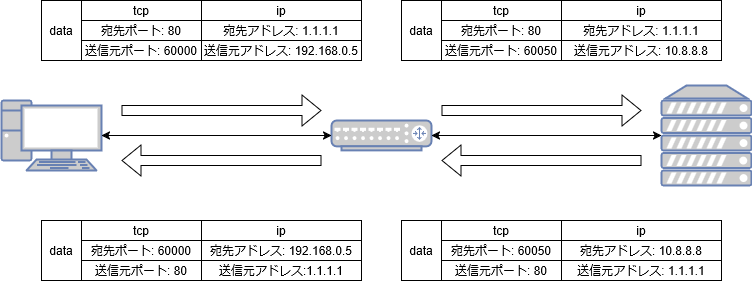

The diagram above was exported from draw.io. Its source (the exported page's mxGraphModel, read from the mxfile embedded in the PNG):
<mxGraphModel dx="988" dy="527" grid="1" gridSize="10" guides="1" tooltips="1" connect="1" arrows="1" fold="1" page="1" pageScale="1" pageWidth="1169" pageHeight="827" background="#FFFFFF" math="0" shadow="0">
  <root>
    <mxCell id="0" />
    <mxCell id="1" parent="0" />
    <mxCell id="i2YbeP5FyLbecLppl31C-2" value="" style="fontColor=#0066CC;verticalAlign=top;verticalLabelPosition=bottom;labelPosition=center;align=center;html=1;outlineConnect=0;fillColor=#CCCCCC;strokeColor=#6881B3;gradientColor=none;gradientDirection=north;strokeWidth=2;shape=mxgraph.networks.pc;" vertex="1" parent="1">
      <mxGeometry x="80" y="200" width="100" height="70" as="geometry" />
    </mxCell>
    <mxCell id="i2YbeP5FyLbecLppl31C-3" value="" style="fontColor=#0066CC;verticalAlign=top;verticalLabelPosition=bottom;labelPosition=center;align=center;html=1;outlineConnect=0;fillColor=#CCCCCC;strokeColor=#6881B3;gradientColor=none;gradientDirection=north;strokeWidth=2;shape=mxgraph.networks.router;" vertex="1" parent="1">
      <mxGeometry x="410" y="220" width="100" height="30" as="geometry" />
    </mxCell>
    <mxCell id="i2YbeP5FyLbecLppl31C-4" value="" style="fontColor=#0066CC;verticalAlign=top;verticalLabelPosition=bottom;labelPosition=center;align=center;html=1;outlineConnect=0;fillColor=#CCCCCC;strokeColor=#6881B3;gradientColor=none;gradientDirection=north;strokeWidth=2;shape=mxgraph.networks.server;" vertex="1" parent="1">
      <mxGeometry x="740" y="185" width="90" height="100" as="geometry" />
    </mxCell>
    <mxCell id="i2YbeP5FyLbecLppl31C-9" style="edgeStyle=orthogonalEdgeStyle;rounded=0;orthogonalLoop=1;jettySize=auto;html=1;exitX=1;exitY=0.5;exitDx=0;exitDy=0;exitPerimeter=0;entryX=0;entryY=0.5;entryDx=0;entryDy=0;entryPerimeter=0;startArrow=classic;startFill=1;" edge="1" parent="1" source="i2YbeP5FyLbecLppl31C-2" target="i2YbeP5FyLbecLppl31C-3">
      <mxGeometry relative="1" as="geometry" />
    </mxCell>
    <mxCell id="i2YbeP5FyLbecLppl31C-10" style="edgeStyle=orthogonalEdgeStyle;rounded=0;orthogonalLoop=1;jettySize=auto;html=1;exitX=1;exitY=0.5;exitDx=0;exitDy=0;exitPerimeter=0;entryX=0;entryY=0.5;entryDx=0;entryDy=0;entryPerimeter=0;startArrow=classic;startFill=1;" edge="1" parent="1" source="i2YbeP5FyLbecLppl31C-3" target="i2YbeP5FyLbecLppl31C-4">
      <mxGeometry relative="1" as="geometry" />
    </mxCell>
    <mxCell id="i2YbeP5FyLbecLppl31C-11" value="" style="shape=flexArrow;endArrow=classic;html=1;rounded=0;" edge="1" parent="1">
      <mxGeometry width="50" height="50" relative="1" as="geometry">
        <mxPoint x="200" y="210" as="sourcePoint" />
        <mxPoint x="400" y="210" as="targetPoint" />
      </mxGeometry>
    </mxCell>
    <mxCell id="i2YbeP5FyLbecLppl31C-12" value="" style="shape=flexArrow;endArrow=classic;html=1;rounded=0;" edge="1" parent="1">
      <mxGeometry width="50" height="50" relative="1" as="geometry">
        <mxPoint x="520" y="210" as="sourcePoint" />
        <mxPoint x="720" y="210" as="targetPoint" />
      </mxGeometry>
    </mxCell>
    <mxCell id="i2YbeP5FyLbecLppl31C-13" value="" style="shape=flexArrow;endArrow=classic;html=1;rounded=0;" edge="1" parent="1">
      <mxGeometry width="50" height="50" relative="1" as="geometry">
        <mxPoint x="400" y="260" as="sourcePoint" />
        <mxPoint x="200" y="260" as="targetPoint" />
      </mxGeometry>
    </mxCell>
    <mxCell id="i2YbeP5FyLbecLppl31C-14" value="" style="shape=flexArrow;endArrow=classic;html=1;rounded=0;" edge="1" parent="1">
      <mxGeometry width="50" height="50" relative="1" as="geometry">
        <mxPoint x="720" y="260" as="sourcePoint" />
        <mxPoint x="520" y="260" as="targetPoint" />
      </mxGeometry>
    </mxCell>
    <mxCell id="i2YbeP5FyLbecLppl31C-16" value="data" style="rounded=0;whiteSpace=wrap;html=1;" vertex="1" parent="1">
      <mxGeometry x="120" y="100" width="40" height="60" as="geometry" />
    </mxCell>
    <mxCell id="i2YbeP5FyLbecLppl31C-17" value="tcp" style="rounded=0;whiteSpace=wrap;html=1;" vertex="1" parent="1">
      <mxGeometry x="160" y="100" width="120" height="20" as="geometry" />
    </mxCell>
    <mxCell id="i2YbeP5FyLbecLppl31C-18" value="ip" style="rounded=0;whiteSpace=wrap;html=1;" vertex="1" parent="1">
      <mxGeometry x="280" y="100" width="160" height="20" as="geometry" />
    </mxCell>
    <mxCell id="i2YbeP5FyLbecLppl31C-20" value="宛先アドレス: 1.1.1.1" style="rounded=0;whiteSpace=wrap;html=1;" vertex="1" parent="1">
      <mxGeometry x="280" y="120" width="160" height="20" as="geometry" />
    </mxCell>
    <mxCell id="i2YbeP5FyLbecLppl31C-21" value="宛先ポート: 80" style="rounded=0;whiteSpace=wrap;html=1;" vertex="1" parent="1">
      <mxGeometry x="160" y="120" width="120" height="20" as="geometry" />
    </mxCell>
    <mxCell id="i2YbeP5FyLbecLppl31C-22" value="送信元ポート: 60000" style="rounded=0;whiteSpace=wrap;html=1;" vertex="1" parent="1">
      <mxGeometry x="160" y="140" width="120" height="20" as="geometry" />
    </mxCell>
    <mxCell id="i2YbeP5FyLbecLppl31C-24" value="送信元アドレス: 192.168.0.5" style="rounded=0;whiteSpace=wrap;html=1;" vertex="1" parent="1">
      <mxGeometry x="280" y="140" width="160" height="20" as="geometry" />
    </mxCell>
    <mxCell id="i2YbeP5FyLbecLppl31C-25" value="data" style="rounded=0;whiteSpace=wrap;html=1;" vertex="1" parent="1">
      <mxGeometry x="480" y="100" width="40" height="60" as="geometry" />
    </mxCell>
    <mxCell id="i2YbeP5FyLbecLppl31C-26" value="tcp" style="rounded=0;whiteSpace=wrap;html=1;" vertex="1" parent="1">
      <mxGeometry x="520" y="100" width="120" height="20" as="geometry" />
    </mxCell>
    <mxCell id="i2YbeP5FyLbecLppl31C-27" value="ip" style="rounded=0;whiteSpace=wrap;html=1;" vertex="1" parent="1">
      <mxGeometry x="640" y="100" width="160" height="20" as="geometry" />
    </mxCell>
    <mxCell id="i2YbeP5FyLbecLppl31C-28" value="宛先アドレス: 1.1.1.1" style="rounded=0;whiteSpace=wrap;html=1;" vertex="1" parent="1">
      <mxGeometry x="640" y="120" width="160" height="20" as="geometry" />
    </mxCell>
    <mxCell id="i2YbeP5FyLbecLppl31C-29" value="宛先ポート: 80" style="rounded=0;whiteSpace=wrap;html=1;" vertex="1" parent="1">
      <mxGeometry x="520" y="120" width="120" height="20" as="geometry" />
    </mxCell>
    <mxCell id="i2YbeP5FyLbecLppl31C-30" value="送信元ポート: 60050" style="rounded=0;whiteSpace=wrap;html=1;" vertex="1" parent="1">
      <mxGeometry x="520" y="140" width="120" height="20" as="geometry" />
    </mxCell>
    <mxCell id="i2YbeP5FyLbecLppl31C-31" value="送信元アドレス: 10.8.8.8" style="rounded=0;whiteSpace=wrap;html=1;" vertex="1" parent="1">
      <mxGeometry x="640" y="140" width="160" height="20" as="geometry" />
    </mxCell>
    <mxCell id="i2YbeP5FyLbecLppl31C-32" value="data" style="rounded=0;whiteSpace=wrap;html=1;" vertex="1" parent="1">
      <mxGeometry x="120" y="320" width="40" height="60" as="geometry" />
    </mxCell>
    <mxCell id="i2YbeP5FyLbecLppl31C-33" value="tcp" style="rounded=0;whiteSpace=wrap;html=1;" vertex="1" parent="1">
      <mxGeometry x="160" y="320" width="120" height="20" as="geometry" />
    </mxCell>
    <mxCell id="i2YbeP5FyLbecLppl31C-34" value="ip" style="rounded=0;whiteSpace=wrap;html=1;" vertex="1" parent="1">
      <mxGeometry x="280" y="320" width="160" height="20" as="geometry" />
    </mxCell>
    <mxCell id="i2YbeP5FyLbecLppl31C-35" value="宛先アドレス: 192.168.0.5" style="rounded=0;whiteSpace=wrap;html=1;" vertex="1" parent="1">
      <mxGeometry x="280" y="340" width="160" height="20" as="geometry" />
    </mxCell>
    <mxCell id="i2YbeP5FyLbecLppl31C-36" value="宛先ポート: 60000" style="rounded=0;whiteSpace=wrap;html=1;" vertex="1" parent="1">
      <mxGeometry x="160" y="340" width="120" height="20" as="geometry" />
    </mxCell>
    <mxCell id="i2YbeP5FyLbecLppl31C-37" value="送信元ポート: 80" style="rounded=0;whiteSpace=wrap;html=1;" vertex="1" parent="1">
      <mxGeometry x="160" y="360" width="120" height="20" as="geometry" />
    </mxCell>
    <mxCell id="i2YbeP5FyLbecLppl31C-38" value="送信元アドレス:1.1.1.1" style="rounded=0;whiteSpace=wrap;html=1;" vertex="1" parent="1">
      <mxGeometry x="280" y="360" width="160" height="20" as="geometry" />
    </mxCell>
    <mxCell id="i2YbeP5FyLbecLppl31C-39" value="data" style="rounded=0;whiteSpace=wrap;html=1;" vertex="1" parent="1">
      <mxGeometry x="480" y="320" width="40" height="60" as="geometry" />
    </mxCell>
    <mxCell id="i2YbeP5FyLbecLppl31C-40" value="tcp" style="rounded=0;whiteSpace=wrap;html=1;" vertex="1" parent="1">
      <mxGeometry x="520" y="320" width="120" height="20" as="geometry" />
    </mxCell>
    <mxCell id="i2YbeP5FyLbecLppl31C-41" value="ip" style="rounded=0;whiteSpace=wrap;html=1;" vertex="1" parent="1">
      <mxGeometry x="640" y="320" width="160" height="20" as="geometry" />
    </mxCell>
    <mxCell id="i2YbeP5FyLbecLppl31C-42" value="宛先アドレス: 10.8.8.8" style="rounded=0;whiteSpace=wrap;html=1;" vertex="1" parent="1">
      <mxGeometry x="640" y="340" width="160" height="20" as="geometry" />
    </mxCell>
    <mxCell id="i2YbeP5FyLbecLppl31C-43" value="宛先ポート: 60050" style="rounded=0;whiteSpace=wrap;html=1;" vertex="1" parent="1">
      <mxGeometry x="520" y="340" width="120" height="20" as="geometry" />
    </mxCell>
    <mxCell id="i2YbeP5FyLbecLppl31C-44" value="送信元ポート: 80" style="rounded=0;whiteSpace=wrap;html=1;" vertex="1" parent="1">
      <mxGeometry x="520" y="360" width="120" height="20" as="geometry" />
    </mxCell>
    <mxCell id="i2YbeP5FyLbecLppl31C-45" value="送信元アドレス: 1.1.1.1" style="rounded=0;whiteSpace=wrap;html=1;" vertex="1" parent="1">
      <mxGeometry x="640" y="360" width="160" height="20" as="geometry" />
    </mxCell>
  </root>
</mxGraphModel>